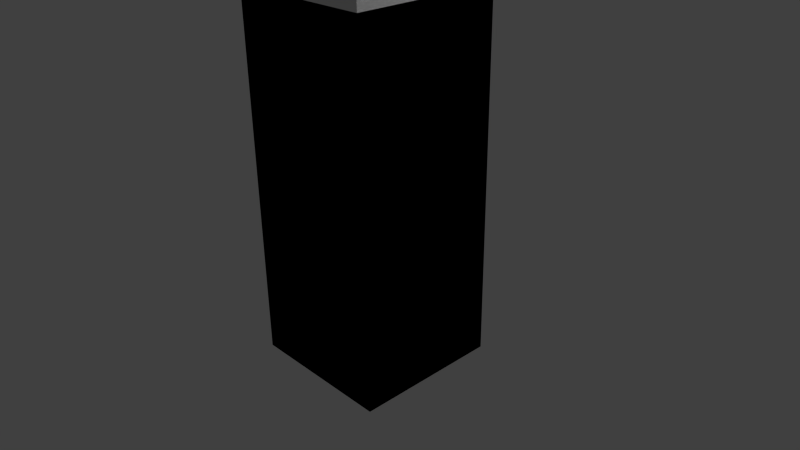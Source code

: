 # Source: J.B-tree.blend  (saved by Blender 2.76.0; exported with 4.5.12 LTS)
import bpy
from mathutils import Matrix  # noqa: F401  (used for matrix-valued properties, if any)

bpy.ops.wm.read_factory_settings(use_empty=True)
scene = bpy.context.scene
scene.name = 'Scene'

# ---- collections
col_collection_1 = bpy.data.collections.new('Collection 1'); scene.collection.children.link(col_collection_1)

# ---- materials (node trees are filled in below, after node groups)
mat_material = bpy.data.materials.new('Material')
mat_material.alpha_threshold = 0.0
mat_material.use_transparent_shadow = False
mat_material.roughness = 0.5
mat_material.line_color = (0.0, 0.0, 0.0, 1.0)

# ---- material node trees

# ---- world
world_world = bpy.data.worlds.new('World'); scene.world = world_world
world_world.color = (0.05088, 0.05088, 0.05088)
world_world.use_sun_shadow = False
world_world.sun_shadow_jitter_overblur = 0.0
world_world.cycles.sampling_method = 'MANUAL'
world_world.cycles.sample_map_resolution = 256

# ---- cameras
cam_camera = bpy.data.cameras.new('Camera')
cam_camera.clip_end = 100.0
cam_camera.lens = 35.0
cam_camera.sensor_width = 32.0
cam_camera.sensor_height = 18.0
cam_camera.ortho_scale = 7.314
cam_camera.dof.focus_distance = 0.0
cam_camera.dof.aperture_fstop = 128.0

# ---- lights
light_lamp = bpy.data.lights.new('Lamp', 'POINT')
light_lamp.transmission_factor = 0.0
light_lamp.cutoff_distance = 30.0
light_lamp.energy = 100.0
light_lamp.shadow_buffer_clip_start = 1.001
light_lamp.shadow_soft_size = 0.1
light_lamp.shadow_maximum_resolution = 0.006
light_lamp.use_absolute_resolution = True
light_lamp.cycles.use_multiple_importance_sampling = False

# ---- meshes
me_cube_005 = bpy.data.meshes.new('Cube.005')
me_cube_005.from_pydata([(-4.023, 1.0, 0.9675), (-4.023, -1.0, 0.9675), (-6.023, -1.0, 0.9675), (-6.023, 1.0, 0.9675), (-4.023, 1.0, 2.968), (-4.023, -1.0, 2.968), (-6.023, -1.0, 2.968), (-6.023, 1.0, 2.968)], [], [(0, 1, 2, 3), (4, 7, 6, 5), (0, 4, 5, 1), (1, 5, 6, 2), (2, 6, 7, 3), (4, 0, 3, 7)])
me_cube_005.materials.append(mat_material)
me_cube_005.use_remesh_preserve_volume = False
me_cube_005.use_remesh_preserve_attributes = False
me_cube_005.use_mirror_vertex_groups = False
me_cube_005.update()
me_cube_004 = bpy.data.meshes.new('Cube.004')
me_cube_004.from_pydata([(-4.023, 1.0, 0.9675), (-4.023, -1.0, 0.9675), (-6.023, -1.0, 0.9675), (-6.023, 1.0, 0.9675), (-4.023, 1.0, 2.968), (-4.023, -1.0, 2.968), (-6.023, -1.0, 2.968), (-6.023, 1.0, 2.968)], [], [(0, 1, 2, 3), (4, 7, 6, 5), (0, 4, 5, 1), (1, 5, 6, 2), (2, 6, 7, 3), (4, 0, 3, 7)])
me_cube_004.materials.append(mat_material)
me_cube_004.use_remesh_preserve_volume = False
me_cube_004.use_remesh_preserve_attributes = False
me_cube_004.use_mirror_vertex_groups = False
me_cube_004.update()
me_cube_003 = bpy.data.meshes.new('Cube.003')
me_cube_003.from_pydata([(-4.023, 1.0, 0.9675), (-4.023, -1.0, 0.9675), (-6.023, -1.0, 0.9675), (-6.023, 1.0, 0.9675), (-4.023, 1.0, 2.968), (-4.023, -1.0, 2.968), (-6.023, -1.0, 2.968), (-6.023, 1.0, 2.968)], [], [(0, 1, 2, 3), (4, 7, 6, 5), (0, 4, 5, 1), (1, 5, 6, 2), (2, 6, 7, 3), (4, 0, 3, 7)])
me_cube_003.materials.append(mat_material)
me_cube_003.use_remesh_preserve_volume = False
me_cube_003.use_remesh_preserve_attributes = False
me_cube_003.use_mirror_vertex_groups = False
me_cube_003.update()
me_cube_002 = bpy.data.meshes.new('Cube.002')
me_cube_002.from_pydata([(1.0, 1.0, 0.6582), (1.0, -1.0, 0.6582), (-1.0, -1.0, 0.6582), (-1.0, 1.0, 0.6582), (1.0, 1.0, 2.658), (1.0, -1.0, 2.658), (-1.0, -1.0, 2.658), (-1.0, 1.0, 2.658)], [], [(0, 1, 2, 3), (4, 7, 6, 5), (0, 4, 5, 1), (1, 5, 6, 2), (2, 6, 7, 3), (4, 0, 3, 7)])
me_cube_002.materials.append(mat_material)
me_cube_002.use_remesh_preserve_volume = False
me_cube_002.use_remesh_preserve_attributes = False
me_cube_002.use_mirror_vertex_groups = False
me_cube_002.update()
me_cube_001 = bpy.data.meshes.new('Cube.001')
me_cube_001.from_pydata([(1.0, 1.0, -1.0), (1.0, -1.0, -1.0), (-1.0, -1.0, -1.0), (-1.0, 1.0, -1.0), (1.0, 1.0, 1.0), (1.0, -1.0, 1.0), (-1.0, -1.0, 1.0), (-1.0, 1.0, 1.0)], [], [(0, 1, 2, 3), (4, 7, 6, 5), (0, 4, 5, 1), (1, 5, 6, 2), (2, 6, 7, 3), (4, 0, 3, 7)])
me_cube_001.materials.append(mat_material)
me_cube_001.use_remesh_preserve_volume = False
me_cube_001.use_remesh_preserve_attributes = False
me_cube_001.use_mirror_vertex_groups = False
me_cube_001.update()
me_cube = bpy.data.meshes.new('Cube')
me_cube.from_pydata([(1.0, 1.0, -1.0), (1.0, -1.0, -1.0), (-1.0, -1.0, -1.0), (-1.0, 1.0, -1.0), (1.0, 1.0, 1.0), (1.0, -1.0, 1.0), (-1.0, -1.0, 1.0), (-1.0, 1.0, 1.0)], [], [(0, 1, 2, 3), (4, 7, 6, 5), (0, 4, 5, 1), (1, 5, 6, 2), (2, 6, 7, 3), (4, 0, 3, 7)])
me_cube.materials.append(mat_material)
me_cube.use_remesh_preserve_volume = False
me_cube.use_remesh_preserve_attributes = False
me_cube.use_mirror_vertex_groups = False
me_cube.update()

# ---- objects
ob_cube_005 = bpy.data.objects.new('Cube.005', me_cube_005)
ob_cube_004 = bpy.data.objects.new('Cube.004', me_cube_004)
ob_cube_003 = bpy.data.objects.new('Cube.003', me_cube_003)
ob_cube_002 = bpy.data.objects.new('Cube.002', me_cube_002)
ob_cube_001 = bpy.data.objects.new('Cube.001', me_cube_001)
ob_cube = bpy.data.objects.new('Cube', me_cube)
ob_lamp = bpy.data.objects.new('Lamp', light_lamp)
ob_camera = bpy.data.objects.new('Camera', cam_camera)

# ---- transforms, parenting, visibility, modifiers, constraints
ob_cube_005.location = (0.4956, -0.6718, 0.5277)
ob_cube_005.rotation_euler = (0.02382, 1.327, -3.857)
ob_cube_005.scale = (1.0, 1.0, 2.412)
ob_cube_005.lock_rotations_4d = False
ob_cube_005.empty_display_type = 'ARROWS'
ob_cube_005.lineart.crease_threshold = 0.0
ob_cube_004.location = (0.449, 1.23, 0.4536)
ob_cube_004.rotation_euler = (0.02382, 1.327, -2.094)
ob_cube_004.scale = (1.0, 1.0, 2.412)
ob_cube_004.lock_rotations_4d = False
ob_cube_004.empty_display_type = 'ARROWS'
ob_cube_004.lineart.crease_threshold = 0.0
ob_cube_003.location = (-2.384e-07, 0.03008, 4.768e-07)
ob_cube_003.rotation_euler = (6.715e-09, 1.047, -4.3e-08)
ob_cube_003.scale = (1.0, 1.0, 2.412)
ob_cube_003.lock_rotations_4d = False
ob_cube_003.empty_display_type = 'ARROWS'
ob_cube_003.lineart.crease_threshold = 0.0
ob_cube_002.location = (0.0, 0.0, 0.0)
ob_cube_002.scale = (1.0, 1.0, 2.412)
ob_cube_002.lock_rotations_4d = False
ob_cube_002.empty_display_type = 'ARROWS'
ob_cube_002.lineart.crease_threshold = 0.0
ob_cube_001.location = (0.0, 0.0, 1.0)
ob_cube_001.scale = (1.0, 1.0, 2.412)
ob_cube_001.lock_rotations_4d = False
ob_cube_001.empty_display_type = 'ARROWS'
ob_cube_001.lineart.crease_threshold = 0.0
ob_cube.location = (0.0, 0.0, 1.0)
ob_cube.scale = (1.0, 1.0, 2.412)
ob_cube.lock_rotations_4d = False
ob_cube.empty_display_type = 'ARROWS'
ob_cube.lineart.crease_threshold = 0.0
ob_lamp.location = (4.076, 1.005, 5.904)
ob_lamp.rotation_euler = (0.6503, 0.05522, 1.866)
ob_lamp.lock_rotations_4d = False
ob_lamp.empty_display_type = 'ARROWS'
ob_lamp.color = (0.0, 0.0, 0.0, 0.0)
ob_lamp.lineart.crease_threshold = 0.0
ob_camera.location = (7.481, -6.508, 5.344)
ob_camera.rotation_euler = (1.109, 0.01082, 0.8149)
ob_camera.lock_rotations_4d = False
ob_camera.empty_display_type = 'ARROWS'
ob_camera.color = (0.0, 0.0, 0.0, 0.0)
ob_camera.display_type = 'WIRE'
ob_camera.lineart.crease_threshold = 0.0

# ---- collection membership
col_collection_1.objects.link(ob_cube_005)
col_collection_1.objects.link(ob_cube_004)
col_collection_1.objects.link(ob_cube_003)
col_collection_1.objects.link(ob_cube_002)
col_collection_1.objects.link(ob_cube_001)
col_collection_1.objects.link(ob_cube)
col_collection_1.objects.link(ob_lamp)
col_collection_1.objects.link(ob_camera)

# ---- scene / render settings (as saved in the file)
scene.camera = ob_camera
scene.frame_start = 1; scene.frame_end = 250; scene.frame_set(1)
scene.render.engine = 'BLENDER_EEVEE_NEXT'
scene.render.resolution_percentage = 50
scene.render.dither_intensity = 0.0
scene.cycles.use_denoising = False
scene.cycles.samples = 10
scene.cycles.sampling_pattern = 'TABULATED_SOBOL'
scene.cycles.light_sampling_threshold = 0.0
scene.cycles.use_adaptive_sampling = False
scene.cycles.use_light_tree = False
scene.cycles.blur_glossy = 0.0
scene.cycles.pixel_filter_type = 'GAUSSIAN'
scene.cycles.sample_clamp_indirect = 0.0
scene.view_settings.view_transform = 'Standard'
bpy.context.view_layer.update()
